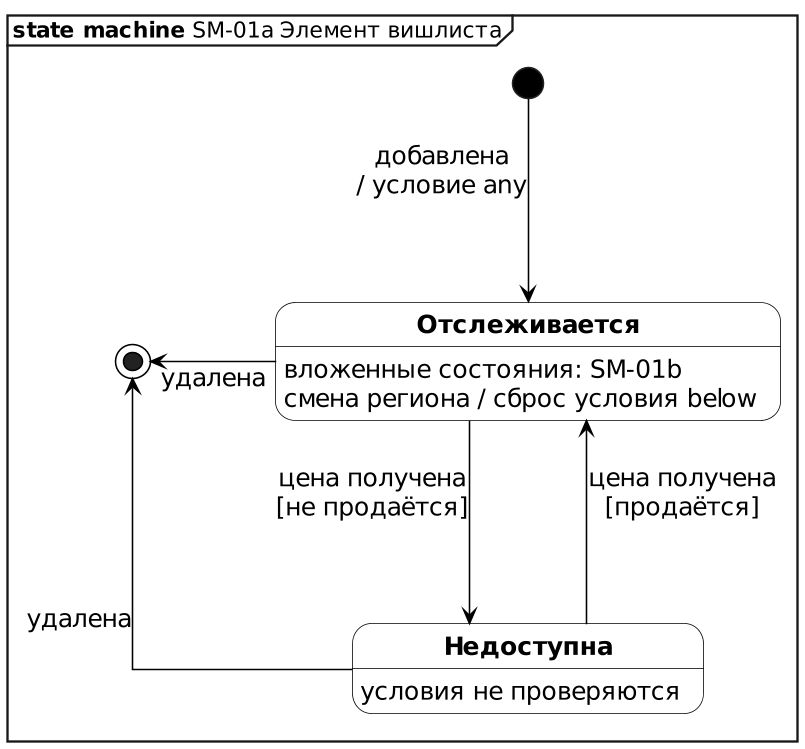

The diagram above was rendered by PlantUML. Its source (embedded in the PNG):
@startuml sm-01a-item
skinparamlocked dpi 150
' SM-01a. Элемент вишлиста: верхний уровень. Уточняет DV-011.
' Вложенные состояния «Отслеживается» показаны в SM-01b.
!include _style.iuml
mainframe **state machine** SM-01a Элемент вишлиста
skinparam nodesep 80
skinparam ranksep 130
hide empty description
state "<b>Отслеживается</b>" as Tracked
state "<b>Недоступна</b>" as Unavail
Tracked : вложенные состояния: SM-01b
Tracked : смена региона / сброс условия below
Unavail : условия не проверяются

[*] -down-> Tracked : добавлена\n/ условие any
Tracked <-down- Unavail : цена получена\n[продаётся]
Tracked -down-> Unavail : цена получена\n[не продаётся]
Unavail -down-> [*] : удалена
Tracked -left-> [*] : удалена
@enduml